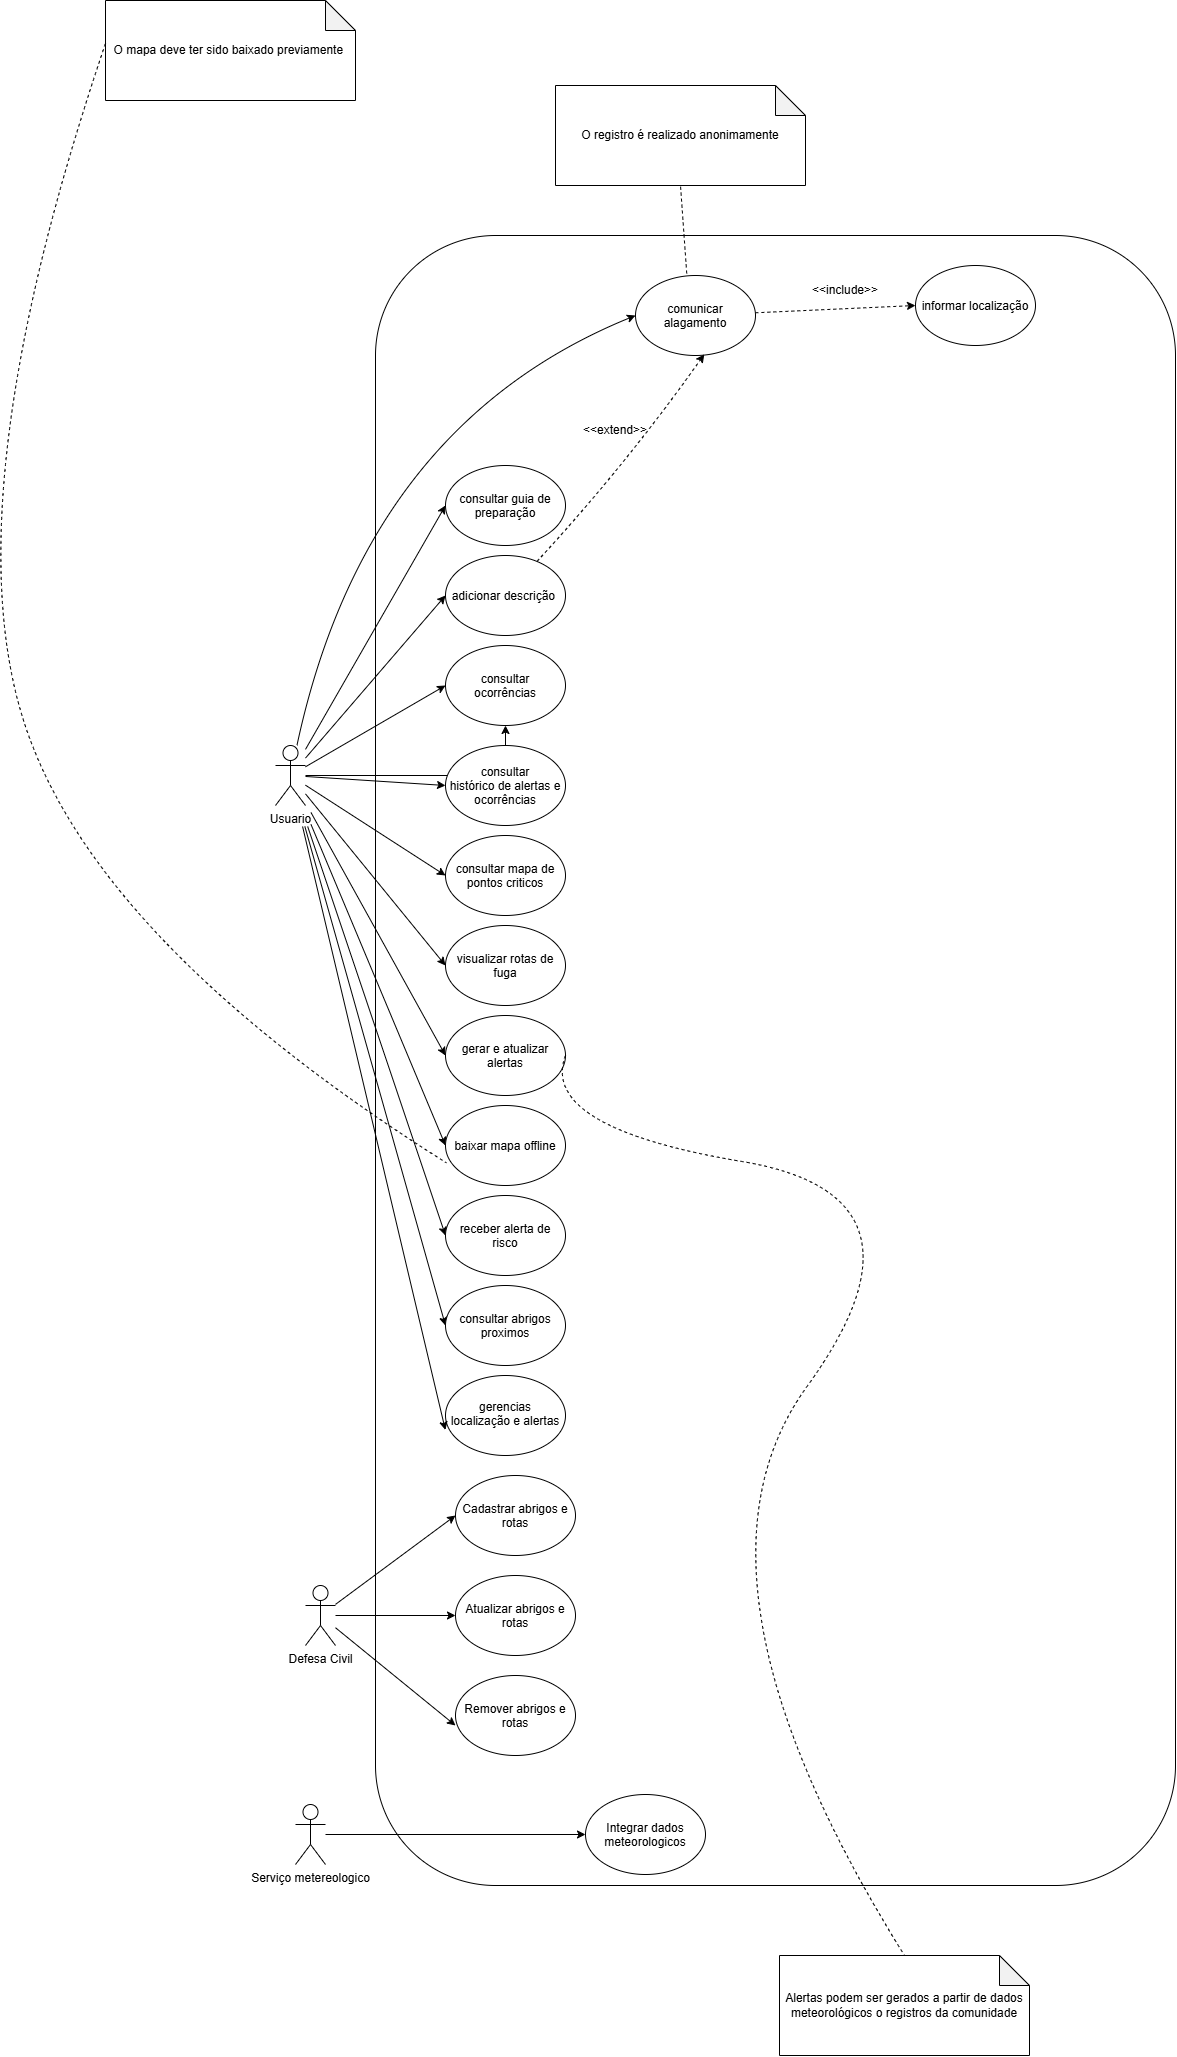

The diagram above was exported from draw.io. Its source (the exported page's mxGraphModel, read from the mxfile embedded in the PNG):
<mxGraphModel dx="2241" dy="1946" grid="1" gridSize="10" guides="1" tooltips="1" connect="1" arrows="1" fold="1" page="1" pageScale="1" pageWidth="827" pageHeight="1169" math="0" shadow="0">
  <root>
    <mxCell id="0" />
    <mxCell id="1" parent="0" />
    <mxCell id="YPc3XKQEhOhrmsep0icW-60" parent="1" style="rounded=1;whiteSpace=wrap;html=1;roundedPerimeter=1;labelPosition=left;verticalLabelPosition=middle;align=right;verticalAlign=middle;labelPerimeter=1;" value="" vertex="1">
      <mxGeometry height="1650" width="800" x="10" y="-400" as="geometry" />
    </mxCell>
    <mxCell id="YPc3XKQEhOhrmsep0icW-19" edge="1" parent="1" source="YPc3XKQEhOhrmsep0icW-1" style="rounded=0;orthogonalLoop=1;jettySize=auto;html=1;entryX=0;entryY=0.5;entryDx=0;entryDy=0;defaultLabelBackgroundColor=page;curved=1;curveGeometry=1;" target="YPc3XKQEhOhrmsep0icW-4">
      <mxGeometry relative="1" as="geometry" />
    </mxCell>
    <mxCell id="YPc3XKQEhOhrmsep0icW-20" edge="1" parent="1" source="YPc3XKQEhOhrmsep0icW-1" style="edgeStyle=orthogonalEdgeStyle;rounded=0;orthogonalLoop=1;jettySize=auto;html=1;defaultLabelBackgroundColor=page;" target="YPc3XKQEhOhrmsep0icW-13">
      <mxGeometry relative="1" as="geometry" />
    </mxCell>
    <mxCell id="YPc3XKQEhOhrmsep0icW-21" edge="1" parent="1" source="YPc3XKQEhOhrmsep0icW-1" style="rounded=0;orthogonalLoop=1;jettySize=auto;html=1;entryX=0;entryY=0.5;entryDx=0;entryDy=0;defaultLabelBackgroundColor=page;" target="YPc3XKQEhOhrmsep0icW-8">
      <mxGeometry relative="1" as="geometry" />
    </mxCell>
    <mxCell id="YPc3XKQEhOhrmsep0icW-22" edge="1" parent="1" source="YPc3XKQEhOhrmsep0icW-1" style="rounded=0;orthogonalLoop=1;jettySize=auto;html=1;entryX=0;entryY=0.5;entryDx=0;entryDy=0;defaultLabelBackgroundColor=page;" target="YPc3XKQEhOhrmsep0icW-9">
      <mxGeometry relative="1" as="geometry" />
    </mxCell>
    <mxCell id="YPc3XKQEhOhrmsep0icW-23" edge="1" parent="1" source="YPc3XKQEhOhrmsep0icW-1" style="rounded=0;orthogonalLoop=1;jettySize=auto;html=1;entryX=0;entryY=0.5;entryDx=0;entryDy=0;defaultLabelBackgroundColor=page;curved=1;curveGeometry=1;" target="YPc3XKQEhOhrmsep0icW-14">
      <mxGeometry relative="1" x="0.0028" as="geometry" />
    </mxCell>
    <mxCell id="YPc3XKQEhOhrmsep0icW-24" edge="1" parent="1" source="YPc3XKQEhOhrmsep0icW-1" style="rounded=0;orthogonalLoop=1;jettySize=auto;html=1;entryX=0;entryY=0.5;entryDx=0;entryDy=0;defaultLabelBackgroundColor=page;" target="YPc3XKQEhOhrmsep0icW-13">
      <mxGeometry relative="1" as="geometry" />
    </mxCell>
    <mxCell id="YPc3XKQEhOhrmsep0icW-25" edge="1" parent="1" source="YPc3XKQEhOhrmsep0icW-1" style="rounded=0;orthogonalLoop=1;jettySize=auto;html=1;entryX=0;entryY=0.5;entryDx=0;entryDy=0;defaultLabelBackgroundColor=page;" target="YPc3XKQEhOhrmsep0icW-15">
      <mxGeometry relative="1" as="geometry" />
    </mxCell>
    <mxCell id="YPc3XKQEhOhrmsep0icW-26" edge="1" parent="1" source="YPc3XKQEhOhrmsep0icW-1" style="rounded=0;orthogonalLoop=1;jettySize=auto;html=1;entryX=0;entryY=0.5;entryDx=0;entryDy=0;defaultLabelBackgroundColor=page;" target="YPc3XKQEhOhrmsep0icW-10">
      <mxGeometry relative="1" as="geometry" />
    </mxCell>
    <mxCell id="YPc3XKQEhOhrmsep0icW-27" edge="1" parent="1" source="YPc3XKQEhOhrmsep0icW-1" style="rounded=0;orthogonalLoop=1;jettySize=auto;html=1;entryX=0;entryY=0.5;entryDx=0;entryDy=0;defaultLabelBackgroundColor=page;" target="YPc3XKQEhOhrmsep0icW-11">
      <mxGeometry relative="1" as="geometry" />
    </mxCell>
    <mxCell id="YPc3XKQEhOhrmsep0icW-28" edge="1" parent="1" source="YPc3XKQEhOhrmsep0icW-1" style="rounded=0;orthogonalLoop=1;jettySize=auto;html=1;entryX=0;entryY=0.5;entryDx=0;entryDy=0;defaultLabelBackgroundColor=page;" target="YPc3XKQEhOhrmsep0icW-12">
      <mxGeometry relative="1" as="geometry" />
    </mxCell>
    <mxCell id="YPc3XKQEhOhrmsep0icW-30" edge="1" parent="1" source="YPc3XKQEhOhrmsep0icW-1" style="rounded=0;orthogonalLoop=1;jettySize=auto;html=1;entryX=0;entryY=0.5;entryDx=0;entryDy=0;defaultLabelBackgroundColor=page;" target="YPc3XKQEhOhrmsep0icW-16">
      <mxGeometry relative="1" as="geometry" />
    </mxCell>
    <mxCell id="YPc3XKQEhOhrmsep0icW-32" edge="1" parent="1" source="YPc3XKQEhOhrmsep0icW-1" style="rounded=0;orthogonalLoop=1;jettySize=auto;html=1;entryX=0;entryY=0.5;entryDx=0;entryDy=0;defaultLabelBackgroundColor=page;curved=1;curveGeometry=1;" target="YPc3XKQEhOhrmsep0icW-5">
      <mxGeometry relative="1" as="geometry">
        <Array as="points">
          <mxPoint y="-210" />
        </Array>
      </mxGeometry>
    </mxCell>
    <mxCell id="YPc3XKQEhOhrmsep0icW-1" parent="1" style="shape=umlActor;verticalLabelPosition=bottom;verticalAlign=top;html=1;outlineConnect=0;labelPerimeter=1;" value="Usuario" vertex="1">
      <mxGeometry height="60" width="30" x="-90" y="110" as="geometry" />
    </mxCell>
    <mxCell id="YPc3XKQEhOhrmsep0icW-47" edge="1" parent="1" source="YPc3XKQEhOhrmsep0icW-2" style="rounded=0;orthogonalLoop=1;jettySize=auto;html=1;entryX=0;entryY=0.5;entryDx=0;entryDy=0;defaultLabelBackgroundColor=page;" target="YPc3XKQEhOhrmsep0icW-39">
      <mxGeometry relative="1" as="geometry" />
    </mxCell>
    <mxCell id="YPc3XKQEhOhrmsep0icW-49" edge="1" parent="1" source="YPc3XKQEhOhrmsep0icW-2" style="edgeStyle=orthogonalEdgeStyle;rounded=0;orthogonalLoop=1;jettySize=auto;html=1;entryX=0;entryY=0.5;entryDx=0;entryDy=0;defaultLabelBackgroundColor=page;" target="YPc3XKQEhOhrmsep0icW-40">
      <mxGeometry relative="1" as="geometry" />
    </mxCell>
    <mxCell id="YPc3XKQEhOhrmsep0icW-2" parent="1" style="shape=umlActor;verticalLabelPosition=bottom;verticalAlign=top;html=1;outlineConnect=0;labelPerimeter=1;" value="Defesa Civil" vertex="1">
      <mxGeometry height="60" width="30" x="-60" y="950" as="geometry" />
    </mxCell>
    <mxCell id="YPc3XKQEhOhrmsep0icW-45" edge="1" parent="1" source="YPc3XKQEhOhrmsep0icW-3" style="edgeStyle=orthogonalEdgeStyle;rounded=0;orthogonalLoop=1;jettySize=auto;html=1;entryX=0;entryY=0.5;entryDx=0;entryDy=0;defaultLabelBackgroundColor=page;" target="YPc3XKQEhOhrmsep0icW-42">
      <mxGeometry relative="1" as="geometry" />
    </mxCell>
    <mxCell id="YPc3XKQEhOhrmsep0icW-3" parent="1" style="shape=umlActor;verticalLabelPosition=bottom;verticalAlign=top;html=1;outlineConnect=0;labelPerimeter=1;" value="Serviço metereologico" vertex="1">
      <mxGeometry height="60" width="30" x="-70" y="1169" as="geometry" />
    </mxCell>
    <mxCell id="YPc3XKQEhOhrmsep0icW-4" parent="1" style="ellipse;whiteSpace=wrap;html=1;shapeInside=1;" value="consultar guia de preparação" vertex="1">
      <mxGeometry height="80" width="120" x="80" y="-170" as="geometry" />
    </mxCell>
    <mxCell id="YPc3XKQEhOhrmsep0icW-7" edge="1" parent="1" source="YPc3XKQEhOhrmsep0icW-5" style="rounded=0;orthogonalLoop=1;jettySize=auto;html=1;entryX=0;entryY=0.5;entryDx=0;entryDy=0;defaultLabelBackgroundColor=page;dashed=1;" target="YPc3XKQEhOhrmsep0icW-6">
      <mxGeometry relative="1" as="geometry" />
    </mxCell>
    <mxCell id="YPc3XKQEhOhrmsep0icW-5" parent="1" style="ellipse;whiteSpace=wrap;html=1;shapeInside=1;" value="comunicar alagamento" vertex="1">
      <mxGeometry height="80" width="120" x="270" y="-360" as="geometry" />
    </mxCell>
    <mxCell id="YPc3XKQEhOhrmsep0icW-6" parent="1" style="ellipse;whiteSpace=wrap;html=1;shapeInside=1;" value="informar localização" vertex="1">
      <mxGeometry height="80" width="120" x="550" y="-370" as="geometry" />
    </mxCell>
    <mxCell id="YPc3XKQEhOhrmsep0icW-8" parent="1" style="ellipse;whiteSpace=wrap;html=1;shapeInside=1;" value="consultar histórico de alertas e ocorrências" vertex="1">
      <mxGeometry height="80" width="120" x="80" y="110" as="geometry" />
    </mxCell>
    <mxCell id="YPc3XKQEhOhrmsep0icW-9" parent="1" style="ellipse;whiteSpace=wrap;html=1;shapeInside=1;" value="adicionar descrição&amp;nbsp;" vertex="1">
      <mxGeometry height="80" width="120" x="80" y="-80" as="geometry" />
    </mxCell>
    <mxCell id="YPc3XKQEhOhrmsep0icW-10" parent="1" style="ellipse;whiteSpace=wrap;html=1;shapeInside=1;" value="gerar e atualizar alertas" vertex="1">
      <mxGeometry height="80" width="120" x="80" y="380" as="geometry" />
    </mxCell>
    <mxCell id="YPc3XKQEhOhrmsep0icW-11" parent="1" style="ellipse;whiteSpace=wrap;html=1;shapeInside=1;" value="baixar mapa offline" vertex="1">
      <mxGeometry height="80" width="120" x="80" y="470" as="geometry" />
    </mxCell>
    <mxCell id="YPc3XKQEhOhrmsep0icW-12" parent="1" style="ellipse;whiteSpace=wrap;html=1;shapeInside=1;" value="receber alerta de risco" vertex="1">
      <mxGeometry height="80" width="120" x="80" y="560" as="geometry" />
    </mxCell>
    <mxCell id="YPc3XKQEhOhrmsep0icW-13" parent="1" style="ellipse;whiteSpace=wrap;html=1;shapeInside=1;" value="consultar ocorrências&lt;div&gt;&lt;br&gt;&lt;/div&gt;" vertex="1">
      <mxGeometry height="80" width="120" x="80" y="10" as="geometry" />
    </mxCell>
    <mxCell id="YPc3XKQEhOhrmsep0icW-14" parent="1" style="ellipse;whiteSpace=wrap;html=1;shapeInside=1;" value="consultar mapa de pontos criticos" vertex="1">
      <mxGeometry height="80" width="120" x="80" y="200" as="geometry" />
    </mxCell>
    <mxCell id="YPc3XKQEhOhrmsep0icW-15" parent="1" style="ellipse;whiteSpace=wrap;html=1;shapeInside=1;" value="visualizar rotas de fuga" vertex="1">
      <mxGeometry height="80" width="120" x="80" y="290" as="geometry" />
    </mxCell>
    <mxCell id="YPc3XKQEhOhrmsep0icW-16" parent="1" style="ellipse;whiteSpace=wrap;html=1;shapeInside=1;" value="consultar abrigos proximos" vertex="1">
      <mxGeometry height="80" width="120" x="80" y="650" as="geometry" />
    </mxCell>
    <mxCell id="YPc3XKQEhOhrmsep0icW-17" parent="1" style="ellipse;whiteSpace=wrap;html=1;shapeInside=1;" value="gerencias localização e alertas&lt;div&gt;&lt;br&gt;&lt;/div&gt;" vertex="1">
      <mxGeometry height="80" width="120" x="80" y="740" as="geometry" />
    </mxCell>
    <mxCell id="YPc3XKQEhOhrmsep0icW-31" edge="1" parent="1" source="YPc3XKQEhOhrmsep0icW-1" style="rounded=0;orthogonalLoop=1;jettySize=auto;html=1;entryX=-0.001;entryY=0.681;entryDx=0;entryDy=0;entryPerimeter=0;defaultLabelBackgroundColor=page;" target="YPc3XKQEhOhrmsep0icW-17">
      <mxGeometry relative="1" as="geometry" />
    </mxCell>
    <mxCell id="YPc3XKQEhOhrmsep0icW-33" parent="1" style="text;html=1;whiteSpace=wrap;strokeColor=none;fillColor=none;align=center;verticalAlign=middle;rounded=0;" value="&amp;lt;&amp;lt;include&amp;gt;&amp;gt;" vertex="1">
      <mxGeometry height="30" width="60" x="450" y="-360" as="geometry" />
    </mxCell>
    <mxCell id="YPc3XKQEhOhrmsep0icW-34" edge="1" parent="1" source="YPc3XKQEhOhrmsep0icW-33" style="edgeStyle=orthogonalEdgeStyle;rounded=0;orthogonalLoop=1;jettySize=auto;html=1;innerLoopWaypoints=1;exitX=0.5;exitY=1;exitDx=0;exitDy=0;defaultLabelBackgroundColor=page;" target="YPc3XKQEhOhrmsep0icW-33">
      <mxGeometry relative="1" as="geometry" />
    </mxCell>
    <mxCell id="YPc3XKQEhOhrmsep0icW-35" edge="1" parent="1" source="YPc3XKQEhOhrmsep0icW-9" style="rounded=0;orthogonalLoop=1;jettySize=auto;html=1;entryX=0.573;entryY=0.986;entryDx=0;entryDy=0;entryPerimeter=0;defaultLabelBackgroundColor=page;curved=1;dashed=1;curveGeometry=1;" target="YPc3XKQEhOhrmsep0icW-5">
      <mxGeometry relative="1" as="geometry">
        <Array as="points">
          <mxPoint x="260" y="-170" />
        </Array>
      </mxGeometry>
    </mxCell>
    <mxCell id="YPc3XKQEhOhrmsep0icW-36" parent="1" style="text;html=1;whiteSpace=wrap;strokeColor=none;fillColor=none;align=center;verticalAlign=middle;rounded=0;" value="&amp;lt;&amp;lt;extend&amp;gt;&amp;gt;" vertex="1">
      <mxGeometry height="30" width="60" x="220" y="-220" as="geometry" />
    </mxCell>
    <mxCell id="YPc3XKQEhOhrmsep0icW-39" parent="1" style="ellipse;whiteSpace=wrap;html=1;shapeInside=1;" value="&lt;div&gt;Cadastrar abrigos e rotas&lt;/div&gt;" vertex="1">
      <mxGeometry height="80" width="120" x="90" y="840" as="geometry" />
    </mxCell>
    <mxCell id="YPc3XKQEhOhrmsep0icW-40" parent="1" style="ellipse;whiteSpace=wrap;html=1;shapeInside=1;" value="&lt;div&gt;Atualizar abrigos e rotas&lt;/div&gt;" vertex="1">
      <mxGeometry height="80" width="120" x="90" y="940" as="geometry" />
    </mxCell>
    <mxCell id="YPc3XKQEhOhrmsep0icW-41" parent="1" style="ellipse;whiteSpace=wrap;html=1;shapeInside=1;" value="&lt;div&gt;Remover abrigos e rotas&lt;/div&gt;" vertex="1">
      <mxGeometry height="80" width="120" x="90" y="1040" as="geometry" />
    </mxCell>
    <mxCell id="YPc3XKQEhOhrmsep0icW-42" parent="1" style="ellipse;whiteSpace=wrap;html=1;shapeInside=1;" value="&lt;div&gt;Integrar dados meteorologicos&lt;/div&gt;" vertex="1">
      <mxGeometry height="80" width="120" x="220" y="1159" as="geometry" />
    </mxCell>
    <mxCell id="YPc3XKQEhOhrmsep0icW-48" edge="1" parent="1" source="YPc3XKQEhOhrmsep0icW-2" style="rounded=0;orthogonalLoop=1;jettySize=auto;html=1;entryX=0;entryY=0.625;entryDx=0;entryDy=0;entryPerimeter=0;defaultLabelBackgroundColor=page;" target="YPc3XKQEhOhrmsep0icW-41">
      <mxGeometry relative="1" as="geometry" />
    </mxCell>
    <mxCell id="YPc3XKQEhOhrmsep0icW-52" parent="1" style="shape=note;whiteSpace=wrap;html=1;backgroundOutline=1;darkOpacity=0.05;" value="Alertas podem ser gerados a partir de dados meteorológicos o registros da comunidade" vertex="1">
      <mxGeometry height="100" width="250" x="414" y="1320" as="geometry" />
    </mxCell>
    <mxCell id="YPc3XKQEhOhrmsep0icW-53" parent="1" style="shape=note;whiteSpace=wrap;html=1;backgroundOutline=1;darkOpacity=0.05;" value="O registro é realizado anonimamente" vertex="1">
      <mxGeometry height="100" width="250" x="190" y="-550" as="geometry" />
    </mxCell>
    <mxCell id="YPc3XKQEhOhrmsep0icW-54" parent="1" style="shape=note;whiteSpace=wrap;html=1;backgroundOutline=1;darkOpacity=0.05;" value="O mapa deve ter sido baixado previamente&amp;nbsp;" vertex="1">
      <mxGeometry height="100" width="250" x="-260" y="-635" as="geometry" />
    </mxCell>
    <mxCell id="YPc3XKQEhOhrmsep0icW-55" edge="1" parent="1" source="YPc3XKQEhOhrmsep0icW-54" style="endArrow=none;dashed=1;html=1;rounded=0;defaultLabelBackgroundColor=page;entryX=0.008;entryY=0.717;entryDx=0;entryDy=0;entryPerimeter=0;exitX=0;exitY=0.43;exitDx=0;exitDy=0;exitPerimeter=0;curved=1;curveGeometry=1;" target="YPc3XKQEhOhrmsep0icW-11" value="">
      <mxGeometry height="50" relative="1" width="50" as="geometry">
        <Array as="points">
          <mxPoint x="-410" y="-150" />
          <mxPoint x="-280" y="300" />
        </Array>
        <mxPoint x="-280" y="-590" as="sourcePoint" />
        <mxPoint x="-70" y="370" as="targetPoint" />
      </mxGeometry>
    </mxCell>
    <mxCell id="YPc3XKQEhOhrmsep0icW-56" edge="1" parent="1" source="YPc3XKQEhOhrmsep0icW-5" style="endArrow=none;dashed=1;html=1;rounded=0;defaultLabelBackgroundColor=page;entryX=0.5;entryY=1;entryDx=0;entryDy=0;entryPerimeter=0;exitX=0.427;exitY=-0.026;exitDx=0;exitDy=0;exitPerimeter=0;" target="YPc3XKQEhOhrmsep0icW-53" value="">
      <mxGeometry height="50" relative="1" width="50" as="geometry">
        <mxPoint x="310" y="-380" as="sourcePoint" />
        <mxPoint x="360" y="-430" as="targetPoint" />
      </mxGeometry>
    </mxCell>
    <mxCell id="YPc3XKQEhOhrmsep0icW-62" edge="1" parent="1" source="YPc3XKQEhOhrmsep0icW-10" style="endArrow=none;dashed=1;html=1;rounded=0;defaultLabelBackgroundColor=page;entryX=0.5;entryY=0;entryDx=0;entryDy=0;entryPerimeter=0;exitX=1;exitY=0.5;exitDx=0;exitDy=0;curved=1;curveGeometry=1;" target="YPc3XKQEhOhrmsep0icW-52" value="">
      <mxGeometry height="50" relative="1" width="50" x="-0.4291" as="geometry">
        <Array as="points">
          <mxPoint x="173" y="492" />
          <mxPoint x="580" y="560" />
          <mxPoint x="303" y="942" />
        </Array>
        <mxPoint x="323" y="50" as="sourcePoint" />
        <mxPoint x="664" y="1169" as="targetPoint" />
      </mxGeometry>
    </mxCell>
  </root>
</mxGraphModel>